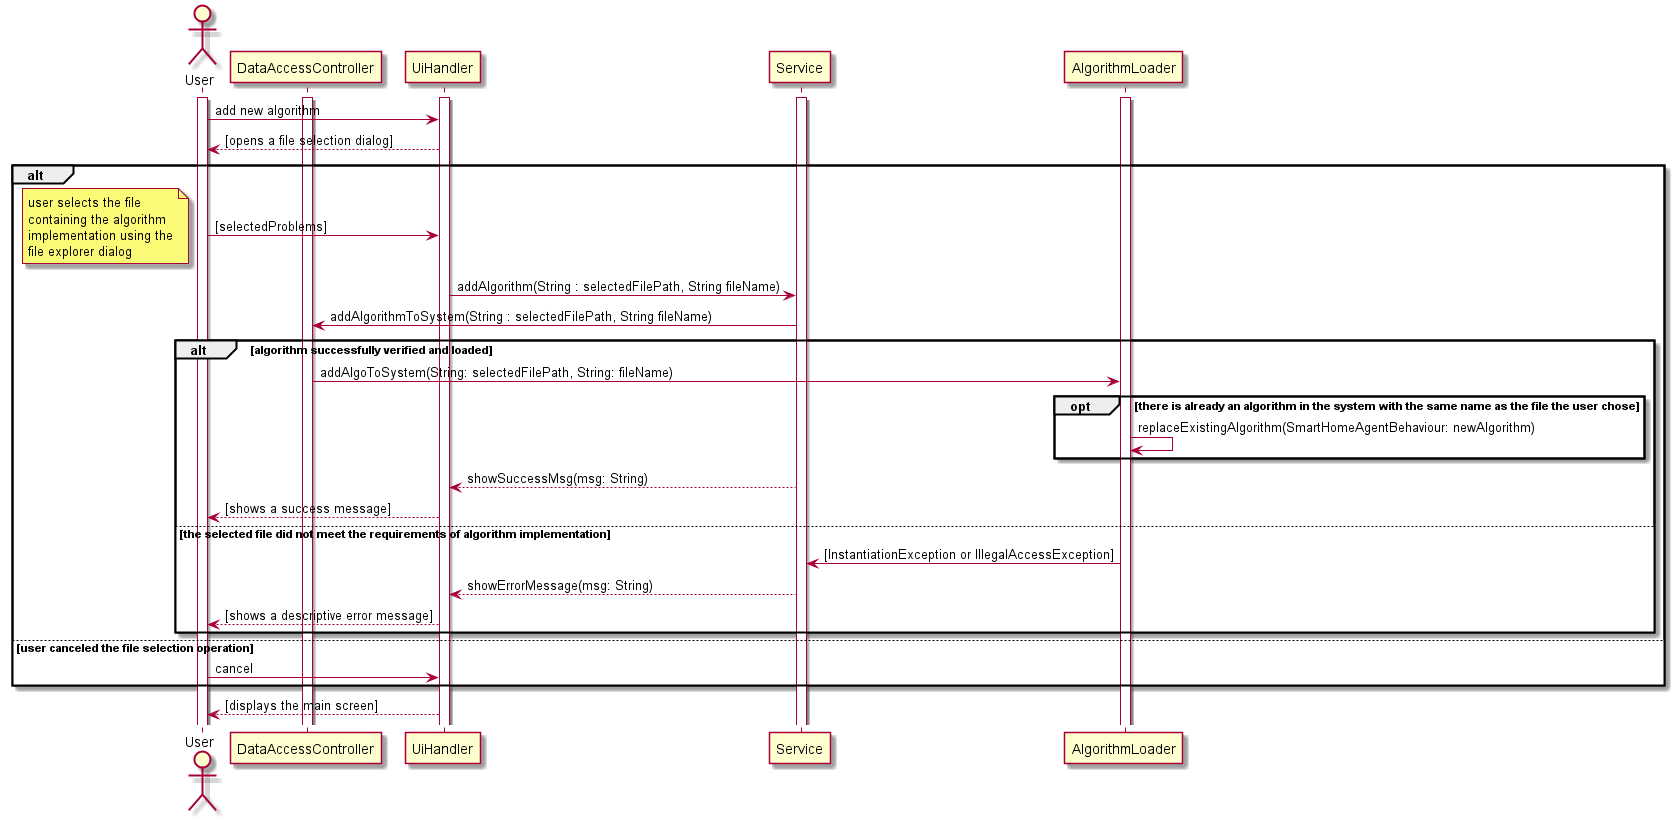

The diagram above was rendered by PlantUML. Its source (embedded in the PNG):
@startuml
actor User as u
participant DataAccessController as DAC

activate u
activate DAC
activate UiHandler
activate Service
activate AlgorithmLoader

u -> UiHandler : add new algorithm
UiHandler --> u : [opens a file selection dialog]
alt
    u -> UiHandler : [selectedProblems]
    note left
        user selects the file
        containing the algorithm
        implementation using the
        file explorer dialog
    end note
    UiHandler -> Service : addAlgorithm(String : selectedFilePath, String fileName)
    Service -> DAC : addAlgorithmToSystem(String : selectedFilePath, String fileName)

    alt algorithm successfully verified and loaded

        DAC -> AlgorithmLoader : addAlgoToSystem(String: selectedFilePath, String: fileName)

        opt there is already an algorithm in the system with the same name as the file the user chose
            AlgorithmLoader -> AlgorithmLoader : replaceExistingAlgorithm(SmartHomeAgentBehaviour: newAlgorithm)
        end

        Service --> UiHandler : showSuccessMsg(msg: String)
        UiHandler --> u : [shows a success message]

    else the selected file did not meet the requirements of algorithm implementation

        AlgorithmLoader -> Service : [InstantiationException or IllegalAccessException]
        Service --> UiHandler : showErrorMessage(msg: String)
        UiHandler --> u : [shows a descriptive error message]

    end

else user canceled the file selection operation

    u -> UiHandler : cancel
end

    UiHandler --> u : [displays the main screen]


@enduml